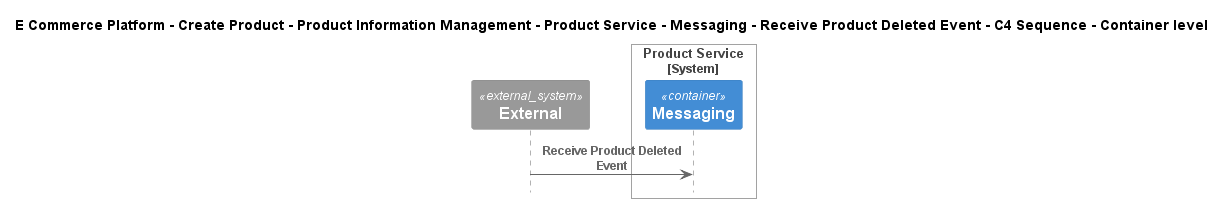

The diagram above was rendered by PlantUML. Its source (embedded in the PNG):
@startuml
!include ..\..\..\..\..\..\..\..\..\.c4s\C4_Sequence.puml

title E Commerce Platform - Create Product - Product Information Management - Product Service - Messaging - Receive Product Deleted Event - C4 Sequence - Container level

System_Ext(C4InterFlow.SoftwareSystems.ExternalSystem, "External", "")

System_Boundary(ECommercePlatform.CreateProduct.ProductInformationManagement.SoftwareSystems.ProductService, "Product Service")
    Container(ECommercePlatform.CreateProduct.ProductInformationManagement.SoftwareSystems.ProductService.Containers.Messaging, "Messaging", "", "")
Boundary_End()

Rel(C4InterFlow.SoftwareSystems.ExternalSystem, ECommercePlatform.CreateProduct.ProductInformationManagement.SoftwareSystems.ProductService.Containers.Messaging, "Receive Product Deleted Event")


@enduml